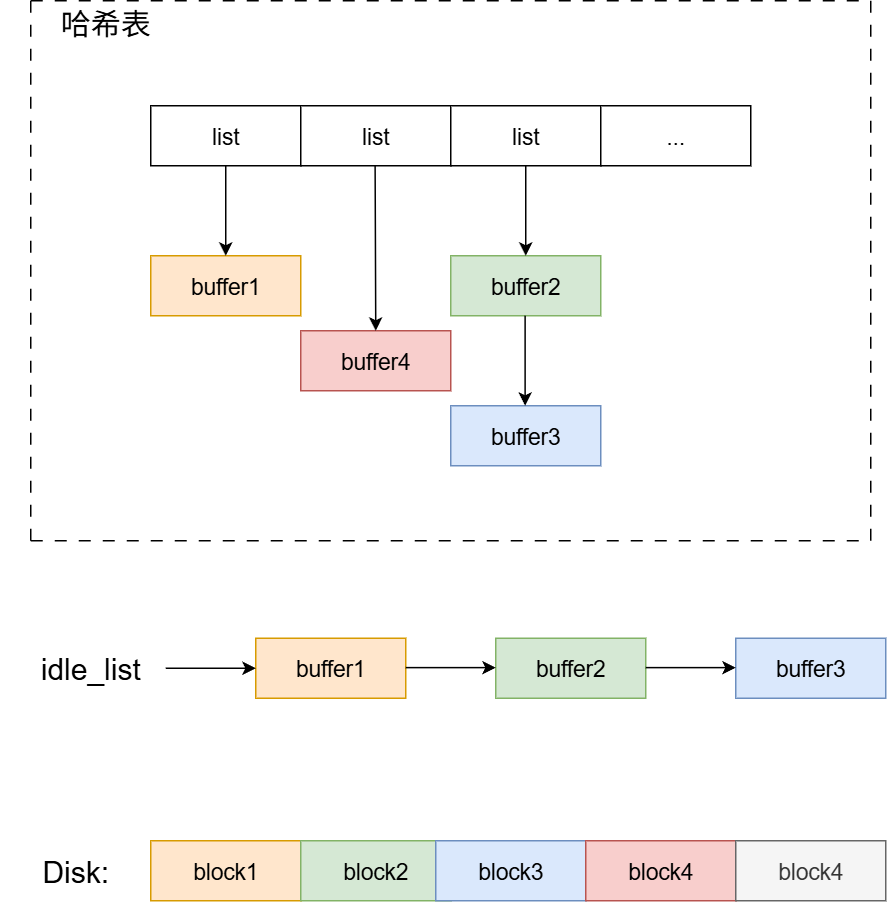

The diagram above was exported from draw.io. Its source (the exported page's mxGraphModel, read from the mxfile embedded in the PNG):
<mxGraphModel dx="1004" dy="644" grid="1" gridSize="10" guides="1" tooltips="1" connect="1" arrows="1" fold="1" page="1" pageScale="1" pageWidth="827" pageHeight="1169" math="0" shadow="0">
  <root>
    <mxCell id="0" />
    <mxCell id="1" parent="0" />
    <mxCell id="FNfHhOhNlNJUhYYq8Ndh-1" value="idle_list" style="text;html=1;align=center;verticalAlign=middle;whiteSpace=wrap;rounded=0;fontSize=20;" vertex="1" parent="1">
      <mxGeometry x="150" y="585" width="100" height="40" as="geometry" />
    </mxCell>
    <mxCell id="FNfHhOhNlNJUhYYq8Ndh-3" value="buffer1" style="rounded=0;whiteSpace=wrap;html=1;fontSize=15;fillColor=#ffe6cc;strokeColor=#d79b00;" vertex="1" parent="1">
      <mxGeometry x="310" y="585" width="100" height="40" as="geometry" />
    </mxCell>
    <mxCell id="FNfHhOhNlNJUhYYq8Ndh-4" value="" style="endArrow=classic;html=1;rounded=0;exitX=1;exitY=0.5;exitDx=0;exitDy=0;" edge="1" parent="1" source="FNfHhOhNlNJUhYYq8Ndh-1">
      <mxGeometry width="50" height="50" relative="1" as="geometry">
        <mxPoint x="380" y="465" as="sourcePoint" />
        <mxPoint x="310" y="605" as="targetPoint" />
      </mxGeometry>
    </mxCell>
    <mxCell id="FNfHhOhNlNJUhYYq8Ndh-5" value="buffer2" style="rounded=0;whiteSpace=wrap;html=1;fontSize=15;fillColor=#d5e8d4;strokeColor=#82b366;" vertex="1" parent="1">
      <mxGeometry x="470" y="585" width="100" height="40" as="geometry" />
    </mxCell>
    <mxCell id="FNfHhOhNlNJUhYYq8Ndh-6" value="" style="endArrow=classic;html=1;rounded=0;exitX=1;exitY=0.5;exitDx=0;exitDy=0;" edge="1" parent="1">
      <mxGeometry width="50" height="50" relative="1" as="geometry">
        <mxPoint x="410" y="604.58" as="sourcePoint" />
        <mxPoint x="470" y="604.58" as="targetPoint" />
      </mxGeometry>
    </mxCell>
    <mxCell id="FNfHhOhNlNJUhYYq8Ndh-7" value="buffer3" style="rounded=0;whiteSpace=wrap;html=1;fontSize=15;fillColor=#dae8fc;strokeColor=#6c8ebf;" vertex="1" parent="1">
      <mxGeometry x="630" y="585" width="100" height="40" as="geometry" />
    </mxCell>
    <mxCell id="FNfHhOhNlNJUhYYq8Ndh-8" value="" style="endArrow=classic;html=1;rounded=0;exitX=1;exitY=0.5;exitDx=0;exitDy=0;" edge="1" parent="1">
      <mxGeometry width="50" height="50" relative="1" as="geometry">
        <mxPoint x="570" y="604.58" as="sourcePoint" />
        <mxPoint x="630" y="604.58" as="targetPoint" />
      </mxGeometry>
    </mxCell>
    <mxCell id="FNfHhOhNlNJUhYYq8Ndh-13" value="list" style="rounded=0;whiteSpace=wrap;html=1;fontSize=15;" vertex="1" parent="1">
      <mxGeometry x="240" y="230" width="100" height="40" as="geometry" />
    </mxCell>
    <mxCell id="FNfHhOhNlNJUhYYq8Ndh-14" value="list" style="rounded=0;whiteSpace=wrap;html=1;fontSize=15;" vertex="1" parent="1">
      <mxGeometry x="340" y="230" width="100" height="40" as="geometry" />
    </mxCell>
    <mxCell id="FNfHhOhNlNJUhYYq8Ndh-15" value="list" style="rounded=0;whiteSpace=wrap;html=1;fontSize=15;" vertex="1" parent="1">
      <mxGeometry x="440" y="230" width="100" height="40" as="geometry" />
    </mxCell>
    <mxCell id="FNfHhOhNlNJUhYYq8Ndh-16" value="..." style="rounded=0;whiteSpace=wrap;html=1;fontSize=15;" vertex="1" parent="1">
      <mxGeometry x="540" y="230" width="100" height="40" as="geometry" />
    </mxCell>
    <mxCell id="FNfHhOhNlNJUhYYq8Ndh-17" value="buffer1" style="rounded=0;whiteSpace=wrap;html=1;fontSize=15;fillColor=#ffe6cc;strokeColor=#d79b00;" vertex="1" parent="1">
      <mxGeometry x="240" y="330" width="100" height="40" as="geometry" />
    </mxCell>
    <mxCell id="FNfHhOhNlNJUhYYq8Ndh-18" value="buffer2" style="rounded=0;whiteSpace=wrap;html=1;fontSize=15;fillColor=#d5e8d4;strokeColor=#82b366;" vertex="1" parent="1">
      <mxGeometry x="440" y="330" width="100" height="40" as="geometry" />
    </mxCell>
    <mxCell id="FNfHhOhNlNJUhYYq8Ndh-19" value="buffer3" style="rounded=0;whiteSpace=wrap;html=1;fontSize=15;fillColor=#dae8fc;strokeColor=#6c8ebf;" vertex="1" parent="1">
      <mxGeometry x="440" y="430" width="100" height="40" as="geometry" />
    </mxCell>
    <mxCell id="FNfHhOhNlNJUhYYq8Ndh-20" value="" style="endArrow=classic;html=1;rounded=0;exitX=0.5;exitY=1;exitDx=0;exitDy=0;entryX=0.5;entryY=0;entryDx=0;entryDy=0;" edge="1" parent="1" source="FNfHhOhNlNJUhYYq8Ndh-13" target="FNfHhOhNlNJUhYYq8Ndh-17">
      <mxGeometry width="50" height="50" relative="1" as="geometry">
        <mxPoint x="410" y="360" as="sourcePoint" />
        <mxPoint x="460" y="310" as="targetPoint" />
      </mxGeometry>
    </mxCell>
    <mxCell id="FNfHhOhNlNJUhYYq8Ndh-22" value="" style="endArrow=classic;html=1;rounded=0;exitX=0.5;exitY=1;exitDx=0;exitDy=0;entryX=0.5;entryY=0;entryDx=0;entryDy=0;" edge="1" parent="1" source="FNfHhOhNlNJUhYYq8Ndh-15" target="FNfHhOhNlNJUhYYq8Ndh-18">
      <mxGeometry width="50" height="50" relative="1" as="geometry">
        <mxPoint x="410" y="360" as="sourcePoint" />
        <mxPoint x="460" y="310" as="targetPoint" />
      </mxGeometry>
    </mxCell>
    <mxCell id="FNfHhOhNlNJUhYYq8Ndh-23" value="" style="endArrow=classic;html=1;rounded=0;exitX=0.5;exitY=1;exitDx=0;exitDy=0;entryX=0.5;entryY=0;entryDx=0;entryDy=0;" edge="1" parent="1">
      <mxGeometry width="50" height="50" relative="1" as="geometry">
        <mxPoint x="489.58000000000004" y="370" as="sourcePoint" />
        <mxPoint x="489.58000000000004" y="430" as="targetPoint" />
      </mxGeometry>
    </mxCell>
    <mxCell id="FNfHhOhNlNJUhYYq8Ndh-28" value="buffer4" style="rounded=0;whiteSpace=wrap;html=1;fontSize=15;fillColor=#f8cecc;strokeColor=#b85450;" vertex="1" parent="1">
      <mxGeometry x="340" y="380" width="100" height="40" as="geometry" />
    </mxCell>
    <mxCell id="FNfHhOhNlNJUhYYq8Ndh-29" value="" style="endArrow=classic;html=1;rounded=0;exitX=0.5;exitY=1;exitDx=0;exitDy=0;entryX=0.5;entryY=0;entryDx=0;entryDy=0;" edge="1" parent="1" target="FNfHhOhNlNJUhYYq8Ndh-28">
      <mxGeometry width="50" height="50" relative="1" as="geometry">
        <mxPoint x="389.58000000000004" y="270" as="sourcePoint" />
        <mxPoint x="389.58000000000004" y="330" as="targetPoint" />
      </mxGeometry>
    </mxCell>
    <mxCell id="FNfHhOhNlNJUhYYq8Ndh-30" value="" style="endArrow=none;html=1;rounded=0;dashed=1;dashPattern=8 8;" edge="1" parent="1">
      <mxGeometry width="50" height="50" relative="1" as="geometry">
        <mxPoint x="160" y="520" as="sourcePoint" />
        <mxPoint x="720" y="520" as="targetPoint" />
      </mxGeometry>
    </mxCell>
    <mxCell id="FNfHhOhNlNJUhYYq8Ndh-31" value="" style="endArrow=none;html=1;rounded=0;dashed=1;dashPattern=8 8;" edge="1" parent="1">
      <mxGeometry width="50" height="50" relative="1" as="geometry">
        <mxPoint x="160" y="160" as="sourcePoint" />
        <mxPoint x="720" y="160" as="targetPoint" />
      </mxGeometry>
    </mxCell>
    <mxCell id="FNfHhOhNlNJUhYYq8Ndh-32" value="" style="endArrow=none;html=1;rounded=0;dashed=1;dashPattern=8 8;" edge="1" parent="1">
      <mxGeometry width="50" height="50" relative="1" as="geometry">
        <mxPoint x="160" y="160" as="sourcePoint" />
        <mxPoint x="160" y="520" as="targetPoint" />
      </mxGeometry>
    </mxCell>
    <mxCell id="FNfHhOhNlNJUhYYq8Ndh-33" value="" style="endArrow=none;html=1;rounded=0;dashed=1;dashPattern=8 8;" edge="1" parent="1">
      <mxGeometry width="50" height="50" relative="1" as="geometry">
        <mxPoint x="720" y="160" as="sourcePoint" />
        <mxPoint x="720" y="520" as="targetPoint" />
      </mxGeometry>
    </mxCell>
    <mxCell id="FNfHhOhNlNJUhYYq8Ndh-34" value="哈希表" style="text;html=1;align=center;verticalAlign=middle;whiteSpace=wrap;rounded=0;fontSize=20;" vertex="1" parent="1">
      <mxGeometry x="160" y="160" width="100" height="30" as="geometry" />
    </mxCell>
    <mxCell id="FNfHhOhNlNJUhYYq8Ndh-36" value="block1" style="rounded=0;whiteSpace=wrap;html=1;fontSize=15;fillColor=#ffe6cc;strokeColor=#d79b00;" vertex="1" parent="1">
      <mxGeometry x="240" y="720" width="100" height="40" as="geometry" />
    </mxCell>
    <mxCell id="FNfHhOhNlNJUhYYq8Ndh-38" value="block2" style="rounded=0;whiteSpace=wrap;html=1;fontSize=15;fillColor=#d5e8d4;strokeColor=#82b366;" vertex="1" parent="1">
      <mxGeometry x="340" y="720" width="100" height="40" as="geometry" />
    </mxCell>
    <mxCell id="FNfHhOhNlNJUhYYq8Ndh-39" value="block3" style="rounded=0;whiteSpace=wrap;html=1;fontSize=15;fillColor=#dae8fc;strokeColor=#6c8ebf;" vertex="1" parent="1">
      <mxGeometry x="430" y="720" width="100" height="40" as="geometry" />
    </mxCell>
    <mxCell id="FNfHhOhNlNJUhYYq8Ndh-40" value="block4" style="rounded=0;whiteSpace=wrap;html=1;fontSize=15;fillColor=#f8cecc;strokeColor=#b85450;" vertex="1" parent="1">
      <mxGeometry x="530" y="720" width="100" height="40" as="geometry" />
    </mxCell>
    <mxCell id="FNfHhOhNlNJUhYYq8Ndh-42" value="block4" style="rounded=0;whiteSpace=wrap;html=1;fontSize=15;fillColor=#f5f5f5;strokeColor=#666666;fontColor=#333333;" vertex="1" parent="1">
      <mxGeometry x="630" y="720" width="100" height="40" as="geometry" />
    </mxCell>
    <mxCell id="FNfHhOhNlNJUhYYq8Ndh-44" value="Disk:" style="text;html=1;align=center;verticalAlign=middle;whiteSpace=wrap;rounded=0;fontSize=20;" vertex="1" parent="1">
      <mxGeometry x="140" y="720" width="100" height="40" as="geometry" />
    </mxCell>
  </root>
</mxGraphModel>